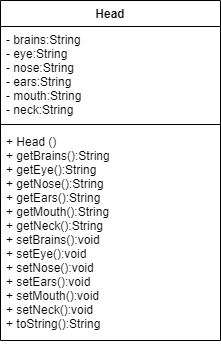

The diagram above was exported from draw.io. Its source (the exported page's mxGraphModel, read from the mxfile embedded in the PNG):
<mxGraphModel dx="806" dy="522" grid="1" gridSize="10" guides="1" tooltips="1" connect="1" arrows="1" fold="1" page="1" pageScale="1" pageWidth="827" pageHeight="1169" math="0" shadow="0">
  <root>
    <mxCell id="0" />
    <mxCell id="1" parent="0" />
    <mxCell id="WzzW9Zsn2B6dE8tCz5a_-1" value="Head" style="swimlane;fontStyle=1;align=center;verticalAlign=top;childLayout=stackLayout;horizontal=1;startSize=26;horizontalStack=0;resizeParent=1;resizeParentMax=0;resizeLast=0;collapsible=1;marginBottom=0;" vertex="1" parent="1">
      <mxGeometry x="290" y="90" width="220" height="340" as="geometry" />
    </mxCell>
    <mxCell id="WzzW9Zsn2B6dE8tCz5a_-2" value="- brains:String&#10;- eye:String&#10;- nose:String&#10;- ears:String&#10;- mouth:String&#10;- neck:String" style="text;strokeColor=none;fillColor=none;align=left;verticalAlign=top;spacingLeft=4;spacingRight=4;overflow=hidden;rotatable=0;points=[[0,0.5],[1,0.5]];portConstraint=eastwest;" vertex="1" parent="WzzW9Zsn2B6dE8tCz5a_-1">
      <mxGeometry y="26" width="220" height="94" as="geometry" />
    </mxCell>
    <mxCell id="WzzW9Zsn2B6dE8tCz5a_-3" value="" style="line;strokeWidth=1;fillColor=none;align=left;verticalAlign=middle;spacingTop=-1;spacingLeft=3;spacingRight=3;rotatable=0;labelPosition=right;points=[];portConstraint=eastwest;" vertex="1" parent="WzzW9Zsn2B6dE8tCz5a_-1">
      <mxGeometry y="120" width="220" height="8" as="geometry" />
    </mxCell>
    <mxCell id="WzzW9Zsn2B6dE8tCz5a_-4" value="+ Head ()&#10;+ getBrains():String&#10;+ getEye():String&#10;+ getNose():String&#10;+ getEars():String&#10;+ getMouth():String&#10;+ getNeck():String&#10;+ setBrains():void&#10;+ setEye():void&#10;+ setNose():void&#10;+ setEars():void&#10;+ setMouth():void&#10;+ setNeck():void&#10;+ toString():String" style="text;strokeColor=none;fillColor=none;align=left;verticalAlign=top;spacingLeft=4;spacingRight=4;overflow=hidden;rotatable=0;points=[[0,0.5],[1,0.5]];portConstraint=eastwest;" vertex="1" parent="WzzW9Zsn2B6dE8tCz5a_-1">
      <mxGeometry y="128" width="220" height="212" as="geometry" />
    </mxCell>
  </root>
</mxGraphModel>